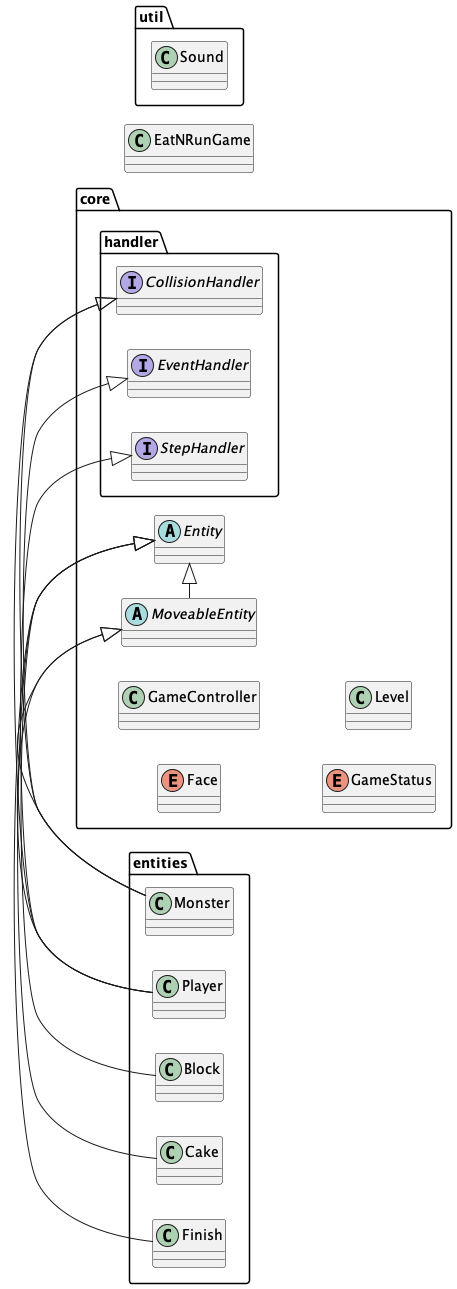

The diagram above was rendered by PlantUML. Its source (embedded in the PNG):
@startuml

left to right direction

class EatNRunGame {}



namespace core {

  enum Face {}

  class GameController {}
  
  enum GameStatus {}

  class Level {}

  abstract class Entity {}

  abstract class MoveableEntity {}

  namespace handler {
    interface CollisionHandler {}
    interface EventHandler {}
    interface StepHandler {}
  }
}


namespace entities {
class Monster {}

class Player {}

class Block {}

class Cake {}

class Finish {}
}

namespace util {
  class Sound {}
}




entities.Monster -|> core.MoveableEntity
entities.Monster -|> core.handler.CollisionHandler
entities.Monster -|> core.handler.EventHandler

entities.Player -|> core.MoveableEntity
entities.Player -|> core.handler.CollisionHandler
entities.Player -|> core.handler.StepHandler

entities.Block -|> core.Entity
entities.Cake -|> core.Entity
entities.Finish -|> core.Entity
core.MoveableEntity -|> core.Entity




@enduml